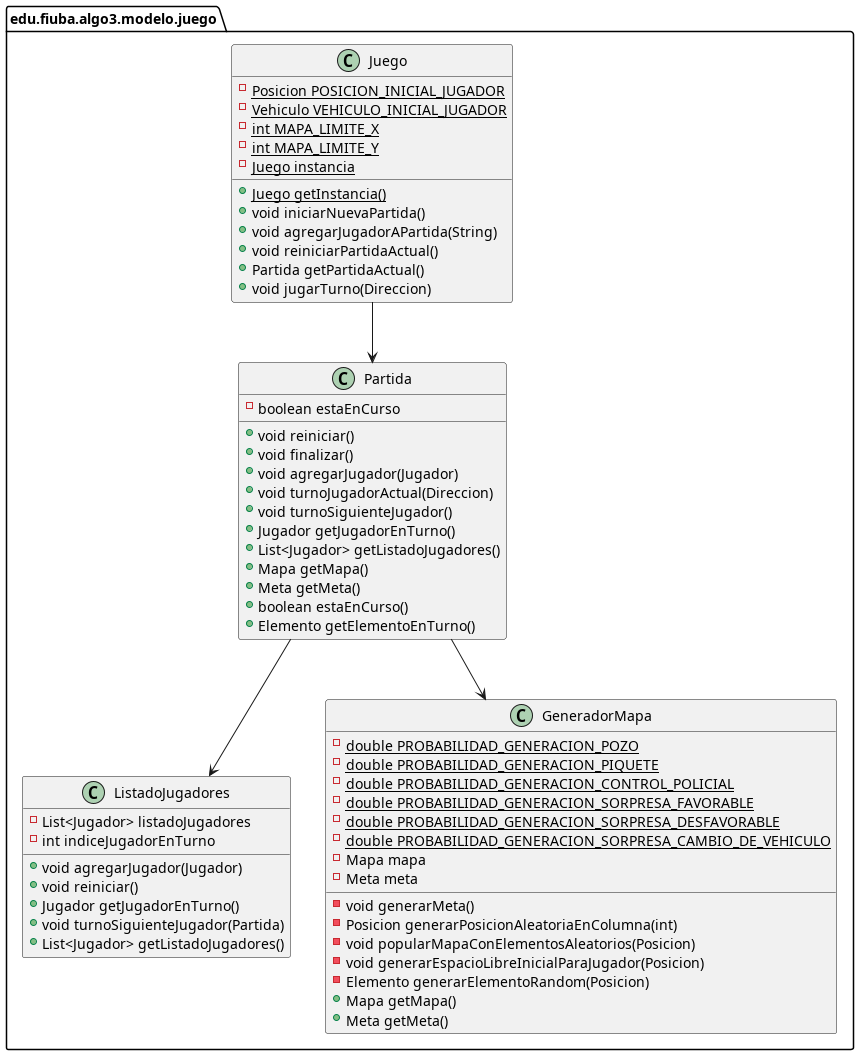

The diagram above was rendered by PlantUML. Its source (embedded in the PNG):
@startuml
class edu.fiuba.algo3.modelo.juego.ListadoJugadores {
- List<Jugador> listadoJugadores
- int indiceJugadorEnTurno
+ void agregarJugador(Jugador)
+ void reiniciar()
+ Jugador getJugadorEnTurno()
+ void turnoSiguienteJugador(Partida)
+ List<Jugador> getListadoJugadores()
}
class edu.fiuba.algo3.modelo.juego.GeneradorMapa {
- {static} double PROBABILIDAD_GENERACION_POZO
- {static} double PROBABILIDAD_GENERACION_PIQUETE
- {static} double PROBABILIDAD_GENERACION_CONTROL_POLICIAL
- {static} double PROBABILIDAD_GENERACION_SORPRESA_FAVORABLE
- {static} double PROBABILIDAD_GENERACION_SORPRESA_DESFAVORABLE
- {static} double PROBABILIDAD_GENERACION_SORPRESA_CAMBIO_DE_VEHICULO
- Mapa mapa
- Meta meta
- void generarMeta()
- Posicion generarPosicionAleatoriaEnColumna(int)
- void popularMapaConElementosAleatorios(Posicion)
- void generarEspacioLibreInicialParaJugador(Posicion)
- Elemento generarElementoRandom(Posicion)
+ Mapa getMapa()
+ Meta getMeta()
}
class edu.fiuba.algo3.modelo.juego.Juego {
- {static} Posicion POSICION_INICIAL_JUGADOR
- {static} Vehiculo VEHICULO_INICIAL_JUGADOR
- {static} int MAPA_LIMITE_X
- {static} int MAPA_LIMITE_Y
- {static} Juego instancia
+ {static} Juego getInstancia()
+ void iniciarNuevaPartida()
+ void agregarJugadorAPartida(String)
+ void reiniciarPartidaActual()
+ Partida getPartidaActual()
+ void jugarTurno(Direccion)
}
class edu.fiuba.algo3.modelo.juego.Partida {
- boolean estaEnCurso
+ void reiniciar()
+ void finalizar()
+ void agregarJugador(Jugador)
+ void turnoJugadorActual(Direccion)
+ void turnoSiguienteJugador()
+ Jugador getJugadorEnTurno()
+ List<Jugador> getListadoJugadores()
+ Mapa getMapa()
+ Meta getMeta()
+ boolean estaEnCurso()
+ Elemento getElementoEnTurno()
}

edu.fiuba.algo3.modelo.juego.Juego --> edu.fiuba.algo3.modelo.juego.Partida 
edu.fiuba.algo3.modelo.juego.Partida --> edu.fiuba.algo3.modelo.juego.GeneradorMapa
edu.fiuba.algo3.modelo.juego.Partida --> edu.fiuba.algo3.modelo.juego.ListadoJugadores
@enduml